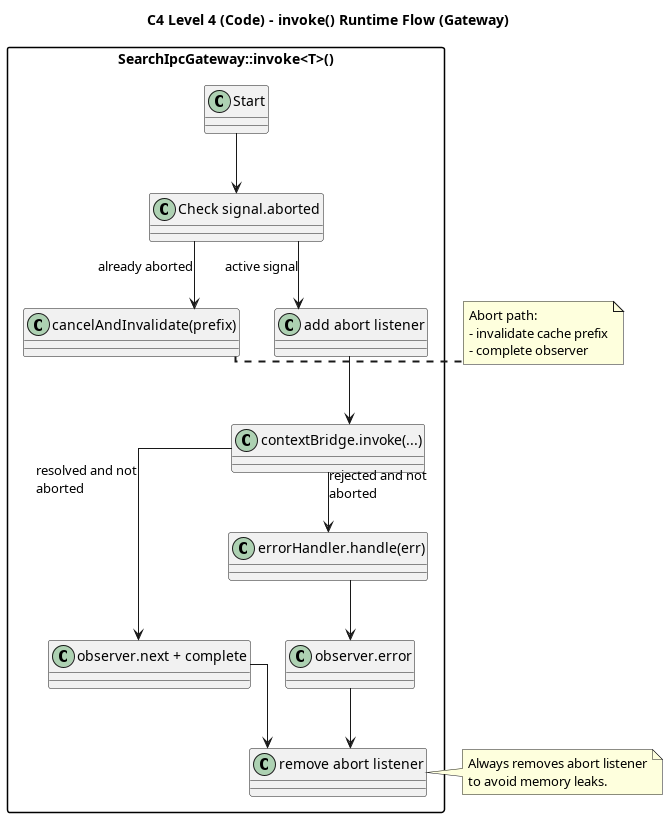

The diagram above was rendered by PlantUML. Its source (embedded in the PNG):
@startuml search-ipc-gateway-channel-code-l4

title C4 Level 4 (Code) - SearchIpcGateway and ISearchChannel

allowmixing
top to bottom direction

skinparam shadowing false
skinparam packageStyle rectangle
skinparam classAttributeIconSize 0
skinparam defaultTextAlignment left
skinparam linetype ortho
skinparam ArrowThickness 2
skinparam ArrowColor #1F2937
skinparam ArrowFontColor #111827
skinparam ArrowFontSize 10
skinparam ArrowFontStyle bold
skinparam wrapWidth 220
skinparam maxMessageSize 110

package "Renderer App (Angular)" {
  interface "ISearchChannel" as SearchChannel {
    +search(query: SearchQuery, signal: AbortSignal): Observable<ISearchResult[]>
    +searchAdvanced(filters: SearchFilters, signal: AbortSignal): Observable<ISearchResult[]>
    +searchSemantic(query: SearchQuery, signal: AbortSignal): Observable<ISearchResult[]>
    +getCustomMetadataKeys(dipId: number | null, signal: AbortSignal): Observable<string[]>
  }

  class "SearchIpcGateway" as Gateway {
    -CACHE_TTL_MS: number
    -contextBridge: IElectronContextBridge
    -cache: ICacheService
    -errorHandler: IErrorHandler
    -invoke<T>(channel, payload, signal, cachePrefix): Observable<T>
    -cancelAndInvalidate(cacheKeyPrefix: string): void
    -ensureResultType(results, fallbackType): ISearchResult[]
    --
    +search(q: SearchQuery, s: AbortSignal): Observable<ISearchResult[]>
    +searchAdvanced(f: SearchFilters, s: AbortSignal): Observable<ISearchResult[]>
    +searchSemantic(q: SearchQuery, s: AbortSignal): Observable<ISearchResult[]>
    +getCustomMetadataKeys(dipId: number | null, s: AbortSignal): Observable<string[]>
  }

  class "SearchFacade" as Facade <<caller>>

  interface "IElectronContextBridge" as ContextBridge {
    +invoke<T>(channel: string, payload: unknown, signal: AbortSignal): Promise<T>
  }

  interface "ICacheService" as CacheService {
    +get<T>(key: string): T | null
    +set<T>(key: string, value: T, ttlMs: number): void
    +invalidatePrefix(prefix: string): void
  }

  interface "IErrorHandler" as ErrorHandler {
    +handle(error: any): AppError
  }

  class "toSearchRequestDTO()" as Mapper <<function>>
}

package "Shared Domain" {
  class "Search Domain Types" as DomainTypes {
    SearchQuery
    SearchFilters
    SearchRequestDTO
    SearchQueryType
    ISearchResult
    Observable<T>
    AbortSignal
  }
}

package "Electron Main Process" {
  class "SearchIpcAdapter" as IpcAdapter <<IPC handler>>
}

SearchChannel <|.. Gateway
Facade --> SearchChannel : uses contract via token

Gateway --> CacheService : cache get/set/invalidatePrefix
Gateway --> ContextBridge : invoke(channel, payload, signal)
Gateway --> ErrorHandler : normalize invoke errors
Gateway --> Mapper : map advanced filters to DTO
Gateway --> DomainTypes : derive fallback type and ensureResultType

Gateway --> DomainTypes : query/filter payloads + Observable/AbortSignal
Mapper --> DomainTypes : output SearchRequestDTO
ContextBridge --> IpcAdapter : ipc:search:* / metadata keys

note right of Gateway
Channel mapping:
- ipc:search:text
- ipc:search:advanced
- ipc:search:semantic
- search:get-custom-metadata-keys

Caching:
- key built from JSON payload
- TTL = 300000 ms
- abort invalidates by prefix
end note

newpage

title C4 Level 4 (Code) - invoke() Runtime Flow (Gateway)

package "SearchIpcGateway::invoke<T>()" {
  class "Start" as Start
  class "Check signal.aborted" as AbortedCheck
  class "cancelAndInvalidate(prefix)" as Invalidate
  class "add abort listener" as AddListener
  class "contextBridge.invoke(...)" as Invoke
  class "observer.next + complete" as Success
  class "errorHandler.handle(err)" as NormalizeErr
  class "observer.error" as EmitErr
  class "remove abort listener" as Cleanup
}

Start --> AbortedCheck
AbortedCheck --> Invalidate : already aborted
AbortedCheck --> AddListener : active signal
AddListener --> Invoke
Invoke --> Success : resolved and not aborted
Invoke --> NormalizeErr : rejected and not aborted
NormalizeErr --> EmitErr
Success --> Cleanup
EmitErr --> Cleanup

note right of Invalidate
Abort path:
- invalidate cache prefix
- complete observer
end note

note right of Cleanup
Always removes abort listener
to avoid memory leaks.
end note

@enduml